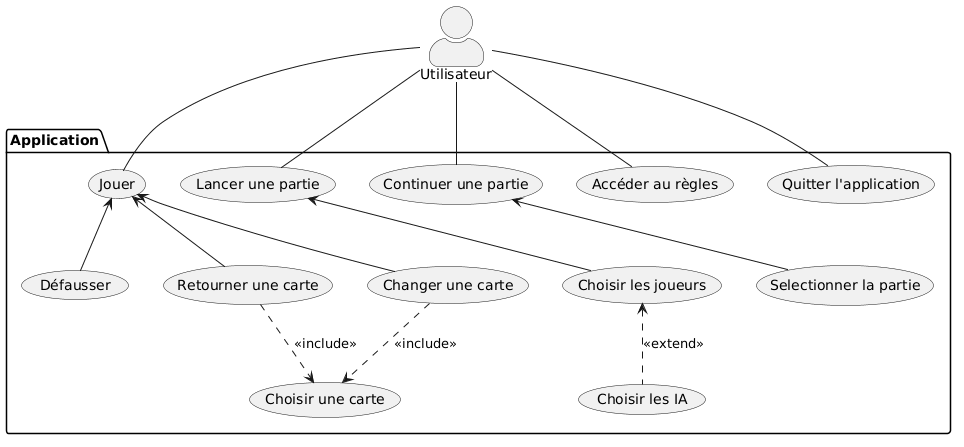

The diagram above was rendered by PlantUML. Its source (embedded in the PNG):
@startuml
skinparam actorStyle awesome

package Application{
    usecase "Lancer une partie" as lan
    usecase "Continuer une partie" as con
    usecase "Accéder au règles" as acc
    usecase "Quitter l'application" as qui
    usecase "Jouer" as jou

    usecase "Choisir les joueurs" as cho
    usecase "Choisir les IA" as IA

    usecase "Selectionner la partie" as sel

    usecase "Choisir une carte" as choiCarte
    usecase "Défausser" as def
    usecase "Retourner une carte" as ret
    usecase "Changer une carte" as cha

    sel -up-> con

    cho -up-> lan
    IA -up-> cho #line.dashed : <<extend>>

    ret -down-> choiCarte #line.dashed : <<include>>
    cha -down-> choiCarte #line.dashed : <<include>>
    def -up-> jou
    ret -up-> jou
    cha -up-> jou
    
}

Actor Utilisateur as ut
ut -down- jou
ut -down- qui
ut -down- con
ut -down- acc
ut -down- lan
@enduml